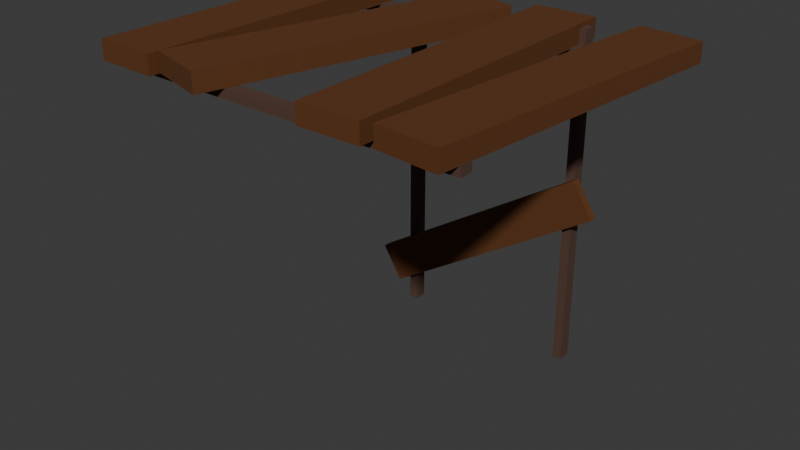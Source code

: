 # Source: platform1tall.blend  (saved by Blender 4.1.24; exported with 4.5.12 LTS)
import bpy
from mathutils import Matrix  # noqa: F401  (used for matrix-valued properties, if any)

bpy.ops.wm.read_factory_settings(use_empty=True)
scene = bpy.context.scene
scene.name = 'Scene'

# ---- collections
col_collection = bpy.data.collections.new('Collection'); scene.collection.children.link(col_collection)

# ---- materials (node trees are filled in below, after node groups)
mat_material = bpy.data.materials.new('Material')
mat_material.alpha_threshold = 0.0
mat_material.use_transparent_shadow = False
mat_material.roughness = 0.5
mat_material.line_color = (0.0, 0.0, 0.0, 1.0)
mat_material_001 = bpy.data.materials.new('Material.001')
mat_material_001.use_transparent_shadow = False

# ---- material node trees
mat_material.use_nodes = True; mat_material.node_tree.nodes.clear()
_N = mat_material.node_tree.nodes; _L = mat_material.node_tree.links
n0 = _N.new('ShaderNodeOutputMaterial'); n0.name = 'Material Output'; n0.location = (300, 300)
n1 = _N.new('ShaderNodeBsdfPrincipled'); n1.name = 'Principled BSDF'; n1.location = (10, 300)
n1.inputs[0].default_value = (0.1164, 0.03917, 0.008994, 1.0)
n1.inputs[2].default_value = 0.8084
n1.inputs[3].default_value = 1.45
_L.new(n1.outputs[0], n0.inputs[0])
n0.is_active_output = True
mat_material_001.use_nodes = True; mat_material_001.node_tree.nodes.clear()
_N = mat_material_001.node_tree.nodes; _L = mat_material_001.node_tree.links
n0 = _N.new('ShaderNodeBsdfPrincipled'); n0.name = 'Principled BSDF'; n0.location = (10, 300)
n0.inputs[0].default_value = (0.0876, 0.04425, 0.03057, 1.0)
n0.inputs[2].default_value = 0.8271
n1 = _N.new('ShaderNodeOutputMaterial'); n1.name = 'Material Output'; n1.location = (300, 300)
_L.new(n0.outputs[0], n1.inputs[0])
n1.is_active_output = True

# ---- world
world_world = bpy.data.worlds.new('World'); scene.world = world_world
world_world.use_nodes = True; world_world.node_tree.nodes.clear()
_N = world_world.node_tree.nodes; _L = world_world.node_tree.links
n0 = _N.new('ShaderNodeOutputWorld'); n0.name = 'World Output'; n0.location = (300, 300)
n1 = _N.new('ShaderNodeBackground'); n1.name = 'Background'; n1.location = (10, 300)
n1.inputs[0].default_value = (0.05088, 0.05088, 0.05088, 1.0)
_L.new(n1.outputs[0], n0.inputs[0])
n0.is_active_output = True
world_world.color = (0.05088, 0.05088, 0.05088)
world_world.use_sun_shadow = False
world_world.sun_shadow_jitter_overblur = 0.0

# ---- meshes
me_cube = bpy.data.meshes.new('Cube')
me_cube.from_pydata([(1.0, 1.0, 1.0), (1.0, 1.0, -1.0), (1.0, -1.0, 1.0), (1.0, -1.0, -1.0), (-1.0, 1.0, 1.0), (-1.0, 1.0, -1.0), (-1.0, -1.0, 1.0), (-1.0, -1.0, -1.0)], [], [(0, 4, 6, 2), (3, 2, 6, 7), (7, 6, 4, 5), (5, 1, 3, 7), (1, 0, 2, 3), (5, 4, 0, 1)])
_uv = me_cube.uv_layers.new(name='UVMap')
_uv.uv.foreach_set('vector', [0.625, 0.5, 0.875, 0.5, 0.875, 0.75, 0.625, 0.75, 0.375, 0.75, 0.625, 0.75, 0.625, 1.0, 0.375, 1.0, 0.375, 0.0, 0.625, 0.0, 0.625, 0.25, 0.375, 0.25, 0.125, 0.5, 0.375, 0.5, 0.375, 0.75, 0.125, 0.75, 0.375, 0.5, 0.625, 0.5, 0.625, 0.75, 0.375, 0.75, 0.375, 0.25, 0.625, 0.25, 0.625, 0.5, 0.375, 0.5])
me_cube.materials.append(mat_material)
me_cube.use_mirror_vertex_groups = False
me_cube.update()
me_cube_001 = bpy.data.meshes.new('Cube.001')
me_cube_001.from_pydata([(1.0, 1.0, 1.0), (1.0, 1.0, -1.0), (1.0, -1.0, 1.0), (1.0, -1.0, -1.0), (-1.0, 1.0, 1.0), (-1.0, 1.0, -1.0), (-1.0, -1.0, 1.0), (-1.0, -1.0, -1.0)], [], [(0, 4, 6, 2), (3, 2, 6, 7), (7, 6, 4, 5), (5, 1, 3, 7), (1, 0, 2, 3), (5, 4, 0, 1)])
_uv = me_cube_001.uv_layers.new(name='UVMap')
_uv.uv.foreach_set('vector', [0.625, 0.5, 0.875, 0.5, 0.875, 0.75, 0.625, 0.75, 0.375, 0.75, 0.625, 0.75, 0.625, 1.0, 0.375, 1.0, 0.375, 0.0, 0.625, 0.0, 0.625, 0.25, 0.375, 0.25, 0.125, 0.5, 0.375, 0.5, 0.375, 0.75, 0.125, 0.75, 0.375, 0.5, 0.625, 0.5, 0.625, 0.75, 0.375, 0.75, 0.375, 0.25, 0.625, 0.25, 0.625, 0.5, 0.375, 0.5])
me_cube_001.materials.append(mat_material)
me_cube_001.use_mirror_vertex_groups = False
me_cube_001.update()
me_cube_002 = bpy.data.meshes.new('Cube.002')
me_cube_002.from_pydata([(1.0, 1.0, 1.0), (1.0, 1.0, -1.0), (1.0, -1.0, 1.0), (1.0, -1.0, -1.0), (-1.0, 1.0, 1.0), (-1.0, 1.0, -1.0), (-1.0, -1.0, 1.0), (-1.0, -1.0, -1.0)], [], [(0, 4, 6, 2), (3, 2, 6, 7), (7, 6, 4, 5), (5, 1, 3, 7), (1, 0, 2, 3), (5, 4, 0, 1)])
_uv = me_cube_002.uv_layers.new(name='UVMap')
_uv.uv.foreach_set('vector', [0.625, 0.5, 0.875, 0.5, 0.875, 0.75, 0.625, 0.75, 0.375, 0.75, 0.625, 0.75, 0.625, 1.0, 0.375, 1.0, 0.375, 0.0, 0.625, 0.0, 0.625, 0.25, 0.375, 0.25, 0.125, 0.5, 0.375, 0.5, 0.375, 0.75, 0.125, 0.75, 0.375, 0.5, 0.625, 0.5, 0.625, 0.75, 0.375, 0.75, 0.375, 0.25, 0.625, 0.25, 0.625, 0.5, 0.375, 0.5])
me_cube_002.materials.append(mat_material)
me_cube_002.use_mirror_vertex_groups = False
me_cube_002.update()
me_cube_003 = bpy.data.meshes.new('Cube.003')
me_cube_003.from_pydata([(1.0, 1.0, 1.0), (1.0, 1.0, -1.0), (1.0, -1.0, 1.0), (1.0, -1.0, -1.0), (-1.0, 1.0, 1.0), (-1.0, 1.0, -1.0), (-1.0, -1.0, 1.0), (-1.0, -1.0, -1.0)], [], [(0, 4, 6, 2), (3, 2, 6, 7), (7, 6, 4, 5), (5, 1, 3, 7), (1, 0, 2, 3), (5, 4, 0, 1)])
_uv = me_cube_003.uv_layers.new(name='UVMap')
_uv.uv.foreach_set('vector', [0.625, 0.5, 0.875, 0.5, 0.875, 0.75, 0.625, 0.75, 0.375, 0.75, 0.625, 0.75, 0.625, 1.0, 0.375, 1.0, 0.375, 0.0, 0.625, 0.0, 0.625, 0.25, 0.375, 0.25, 0.125, 0.5, 0.375, 0.5, 0.375, 0.75, 0.125, 0.75, 0.375, 0.5, 0.625, 0.5, 0.625, 0.75, 0.375, 0.75, 0.375, 0.25, 0.625, 0.25, 0.625, 0.5, 0.375, 0.5])
me_cube_003.materials.append(mat_material)
me_cube_003.use_mirror_vertex_groups = False
me_cube_003.update()
me_cube_004 = bpy.data.meshes.new('Cube.004')
me_cube_004.from_pydata([(-1.0, -1.0, -1.0), (-1.0, -1.0, 1.0), (-1.0, 1.0, -1.0), (-1.0, 1.0, 1.0), (1.0, -1.0, -1.0), (1.0, -1.0, 1.0), (1.0, 1.0, -1.0), (1.0, 1.0, 1.0)], [], [(0, 1, 3, 2), (2, 3, 7, 6), (6, 7, 5, 4), (4, 5, 1, 0), (2, 6, 4, 0), (7, 3, 1, 5)])
_uv = me_cube_004.uv_layers.new(name='UVMap')
_uv.uv.foreach_set('vector', [0.375, 0.0, 0.625, 0.0, 0.625, 0.25, 0.375, 0.25, 0.375, 0.25, 0.625, 0.25, 0.625, 0.5, 0.375, 0.5, 0.375, 0.5, 0.625, 0.5, 0.625, 0.75, 0.375, 0.75, 0.375, 0.75, 0.625, 0.75, 0.625, 1.0, 0.375, 1.0, 0.125, 0.5, 0.375, 0.5, 0.375, 0.75, 0.125, 0.75, 0.625, 0.5, 0.875, 0.5, 0.875, 0.75, 0.625, 0.75])
me_cube_004.materials.append(mat_material_001)
me_cube_004.update()
me_cube_005 = bpy.data.meshes.new('Cube.005')
me_cube_005.from_pydata([(-1.0, -1.0, -1.0), (-1.0, -1.0, 1.0), (-1.0, 1.0, -1.0), (-1.0, 1.0, 1.0), (1.0, -1.0, -1.0), (1.0, -1.0, 1.0), (1.0, 1.0, -1.0), (1.0, 1.0, 1.0)], [], [(0, 1, 3, 2), (2, 3, 7, 6), (6, 7, 5, 4), (4, 5, 1, 0), (2, 6, 4, 0), (7, 3, 1, 5)])
_uv = me_cube_005.uv_layers.new(name='UVMap')
_uv.uv.foreach_set('vector', [0.375, 0.0, 0.625, 0.0, 0.625, 0.25, 0.375, 0.25, 0.375, 0.25, 0.625, 0.25, 0.625, 0.5, 0.375, 0.5, 0.375, 0.5, 0.625, 0.5, 0.625, 0.75, 0.375, 0.75, 0.375, 0.75, 0.625, 0.75, 0.625, 1.0, 0.375, 1.0, 0.125, 0.5, 0.375, 0.5, 0.375, 0.75, 0.125, 0.75, 0.625, 0.5, 0.875, 0.5, 0.875, 0.75, 0.625, 0.75])
me_cube_005.materials.append(mat_material_001)
me_cube_005.update()
me_cube_006 = bpy.data.meshes.new('Cube.006')
me_cube_006.from_pydata([(-1.0, -1.0, -1.0), (-1.0, -1.0, 1.0), (-1.0, 1.0, -1.0), (-1.0, 1.0, 1.0), (1.0, -1.0, -1.0), (1.0, -1.0, 1.0), (1.0, 1.0, -1.0), (1.0, 1.0, 1.0)], [], [(0, 1, 3, 2), (2, 3, 7, 6), (6, 7, 5, 4), (4, 5, 1, 0), (2, 6, 4, 0), (7, 3, 1, 5)])
_uv = me_cube_006.uv_layers.new(name='UVMap')
_uv.uv.foreach_set('vector', [0.375, 0.0, 0.625, 0.0, 0.625, 0.25, 0.375, 0.25, 0.375, 0.25, 0.625, 0.25, 0.625, 0.5, 0.375, 0.5, 0.375, 0.5, 0.625, 0.5, 0.625, 0.75, 0.375, 0.75, 0.375, 0.75, 0.625, 0.75, 0.625, 1.0, 0.375, 1.0, 0.125, 0.5, 0.375, 0.5, 0.375, 0.75, 0.125, 0.75, 0.625, 0.5, 0.875, 0.5, 0.875, 0.75, 0.625, 0.75])
me_cube_006.materials.append(mat_material_001)
me_cube_006.update()
me_cube_007 = bpy.data.meshes.new('Cube.007')
me_cube_007.from_pydata([(-1.0, -1.0, -1.0), (-1.0, -1.0, 1.0), (-1.0, 1.0, -1.0), (-1.0, 1.0, 1.0), (1.0, -1.0, -1.0), (1.0, -1.0, 1.0), (1.0, 1.0, -1.0), (1.0, 1.0, 1.0)], [], [(0, 1, 3, 2), (2, 3, 7, 6), (6, 7, 5, 4), (4, 5, 1, 0), (2, 6, 4, 0), (7, 3, 1, 5)])
_uv = me_cube_007.uv_layers.new(name='UVMap')
_uv.uv.foreach_set('vector', [0.375, 0.0, 0.625, 0.0, 0.625, 0.25, 0.375, 0.25, 0.375, 0.25, 0.625, 0.25, 0.625, 0.5, 0.375, 0.5, 0.375, 0.5, 0.625, 0.5, 0.625, 0.75, 0.375, 0.75, 0.375, 0.75, 0.625, 0.75, 0.625, 1.0, 0.375, 1.0, 0.125, 0.5, 0.375, 0.5, 0.375, 0.75, 0.125, 0.75, 0.625, 0.5, 0.875, 0.5, 0.875, 0.75, 0.625, 0.75])
me_cube_007.materials.append(mat_material_001)
me_cube_007.update()
me_cube_008 = bpy.data.meshes.new('Cube.008')
me_cube_008.from_pydata([(-2.264, -2.264, -2.264), (-2.264, -2.264, 2.264), (-2.264, 2.264, -2.264), (-2.264, 2.264, 2.264), (2.264, -2.264, -2.264), (2.264, -2.264, 2.264), (2.264, 2.264, -2.264), (2.264, 2.264, 2.264)], [], [(0, 1, 3, 2), (2, 3, 7, 6), (6, 7, 5, 4), (4, 5, 1, 0), (2, 6, 4, 0), (7, 3, 1, 5)])
_uv = me_cube_008.uv_layers.new(name='UVMap')
_uv.uv.foreach_set('vector', [0.375, 0.0, 0.625, 0.0, 0.625, 0.25, 0.375, 0.25, 0.375, 0.25, 0.625, 0.25, 0.625, 0.5, 0.375, 0.5, 0.375, 0.5, 0.625, 0.5, 0.625, 0.75, 0.375, 0.75, 0.375, 0.75, 0.625, 0.75, 0.625, 1.0, 0.375, 1.0, 0.125, 0.5, 0.375, 0.5, 0.375, 0.75, 0.125, 0.75, 0.625, 0.5, 0.875, 0.5, 0.875, 0.75, 0.625, 0.75])
me_cube_008.materials.append(mat_material)
me_cube_008.update()

# ---- objects
ob_cube = bpy.data.objects.new('Cube', me_cube)
ob_cube_001 = bpy.data.objects.new('Cube.001', me_cube_001)
ob_cube_002 = bpy.data.objects.new('Cube.002', me_cube_002)
ob_cube_003 = bpy.data.objects.new('Cube.003', me_cube_003)
ob_cube_004 = bpy.data.objects.new('Cube.004', me_cube_004)
ob_cube_005 = bpy.data.objects.new('Cube.005', me_cube_005)
ob_cube_006 = bpy.data.objects.new('Cube.006', me_cube_006)
ob_cube_007 = bpy.data.objects.new('Cube.007', me_cube_007)
ob_cube_008 = bpy.data.objects.new('Cube.008', me_cube_008)

# ---- transforms, parenting, visibility, modifiers, constraints
ob_cube.location = (-0.8689, 0.0, 1.978)
ob_cube.rotation_euler = (0.0, -0.0, -0.02445)
ob_cube.scale = (0.1795, -0.929, 0.05652)
ob_cube.lock_rotations_4d = False
ob_cube.empty_display_type = 'ARROWS'
ob_cube.lineart.crease_threshold = 0.0
ob_cube_001.location = (-0.2772, -0.03579, 1.984)
ob_cube_001.rotation_euler = (0.0, -0.0, -0.2716)
ob_cube_001.scale = (0.1805, -0.9251, 0.05652)
ob_cube_001.lock_rotations_4d = False
ob_cube_001.empty_display_type = 'ARROWS'
ob_cube_001.lineart.crease_threshold = 0.0
ob_cube_002.location = (0.4191, 0.0, 1.978)
ob_cube_002.rotation_euler = (0.0, -0.0, 0.0116)
ob_cube_002.scale = (0.1795, -0.929, 0.05652)
ob_cube_002.lock_rotations_4d = False
ob_cube_002.empty_display_type = 'ARROWS'
ob_cube_002.lineart.crease_threshold = 0.0
ob_cube_003.location = (0.9317, 0.0, 1.978)
ob_cube_003.rotation_euler = (0.0, -0.0, 6.19)
ob_cube_003.scale = (0.1795, -0.9289, 0.05652)
ob_cube_003.lock_rotations_4d = False
ob_cube_003.empty_display_type = 'ARROWS'
ob_cube_003.lineart.crease_threshold = 0.0
ob_cube_004.location = (0.04574, -0.7852, 1.899)
ob_cube_004.scale = (-0.9964, -0.03752, 0.02717)
ob_cube_005.location = (0.04574, 0.7331, 1.899)
ob_cube_005.scale = (-0.9964, -0.03752, 0.02717)
ob_cube_006.location = (-0.4836, 0.8116, 1.014)
ob_cube_006.rotation_euler = (0.0, 1.571, 0.0)
ob_cube_006.scale = (-0.9964, -0.03752, 0.02717)
ob_cube_007.location = (0.5996, 0.8116, 1.014)
ob_cube_007.rotation_euler = (0.0, 1.571, 0.0)
ob_cube_007.scale = (-0.9964, -0.03752, 0.02717)
ob_cube_008.location = (0.04344, 0.7534, 0.6676)
ob_cube_008.rotation_euler = (-3.141, 3.708, -3.142)
ob_cube_008.scale = (0.3488, -0.0102, 0.05227)

# ---- collection membership
col_collection.objects.link(ob_cube)
col_collection.objects.link(ob_cube_001)
col_collection.objects.link(ob_cube_002)
col_collection.objects.link(ob_cube_003)
col_collection.objects.link(ob_cube_004)
col_collection.objects.link(ob_cube_005)
col_collection.objects.link(ob_cube_006)
col_collection.objects.link(ob_cube_007)
col_collection.objects.link(ob_cube_008)

# ---- scene / render settings (as saved in the file)
scene.frame_start = 1; scene.frame_end = 250; scene.frame_set(2)
scene.render.engine = 'BLENDER_EEVEE_NEXT'
scene.cycles.sampling_pattern = 'TABULATED_SOBOL'
scene.eevee.ray_tracing_options.trace_max_roughness = 0.0
bpy.context.view_layer.update()

# ---- added for rendering (the .blend has no active camera and no usable light): camera, sun
cam_auto = bpy.data.cameras.new('AutoCamera')
cam_auto.lens = 50.0
cam_auto.sensor_width = 36.0
cam_auto.clip_end = 1000.0
ob_auto_camera = bpy.data.objects.new('AutoCamera', cam_auto)
scene.collection.objects.link(ob_auto_camera)
ob_auto_camera.location = (3.38693, -4.00598, 3.68861)
ob_auto_camera.rotation_euler = (1.09748, -7.21219e-08, 0.694738)
scene.camera = ob_auto_camera
light_auto_sun = bpy.data.lights.new('AutoSun', 'SUN')
light_auto_sun.energy = 3.0
light_auto_sun.angle = 0.0523599
ob_auto_sun = bpy.data.objects.new('AutoSun', light_auto_sun)
scene.collection.objects.link(ob_auto_sun)
ob_auto_sun.rotation_euler = (0.872665, 0.174533, 0.523599)
bpy.context.view_layer.update()
